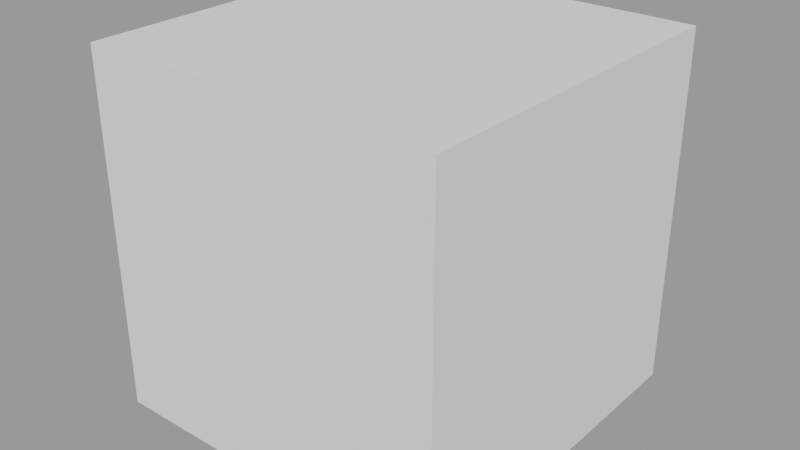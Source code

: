 # Source: bike_game.blend  (saved by Blender 4.2.66; exported with 4.5.12 LTS)
import bpy
from mathutils import Matrix  # noqa: F401  (used for matrix-valued properties, if any)

bpy.ops.wm.read_factory_settings(use_empty=True)
scene = bpy.context.scene
scene.name = 'Library'

# ---- collections
col_collidercube = bpy.data.collections.new('ColliderCube'); scene.collection.children.link(col_collidercube)
col_crate = bpy.data.collections.new('Crate'); scene.collection.children.link(col_crate)

# ---- meshes
me_cube_001 = bpy.data.meshes.new('Cube.001')
me_cube_001.from_pydata([(-0.5, -0.5, -0.5), (-0.5, -0.5, 0.5), (-0.5, 0.5, -0.5), (-0.5, 0.5, 0.5), (0.5, -0.5, -0.5), (0.5, -0.5, 0.5), (0.5, 0.5, -0.5), (0.5, 0.5, 0.5)], [], [(0, 1, 3, 2), (2, 3, 7, 6), (6, 7, 5, 4), (4, 5, 1, 0), (2, 6, 4, 0), (7, 3, 1, 5)])
_uv = me_cube_001.uv_layers.new(name='UVMap')
_uv.uv.foreach_set('vector', [0.375, 0.0, 0.625, 0.0, 0.625, 0.25, 0.375, 0.25, 0.375, 0.25, 0.625, 0.25, 0.625, 0.5, 0.375, 0.5, 0.375, 0.5, 0.625, 0.5, 0.625, 0.75, 0.375, 0.75, 0.375, 0.75, 0.625, 0.75, 0.625, 1.0, 0.375, 1.0, 0.125, 0.5, 0.375, 0.5, 0.375, 0.75, 0.125, 0.75, 0.625, 0.5, 0.875, 0.5, 0.875, 0.75, 0.625, 0.75])
me_cube_001.update()

# ---- objects
ob_collidercube = bpy.data.objects.new('ColliderCube', None)
ob_crate = bpy.data.objects.new('Crate', me_cube_001)
ob_collidercube_002 = bpy.data.objects.new('ColliderCube.002', None)

# ---- transforms, parenting, visibility, modifiers, constraints
ob_collidercube.location = (0.0, 0.0, 0.0)
ob_collidercube.empty_display_type = 'CUBE'
ob_collidercube.empty_display_size = 0.5
ob_crate.location = (0.0, 0.0, 0.0)
ob_collidercube_002.parent = ob_crate
ob_collidercube_002.location = (0.0, 0.0, 0.0)
ob_collidercube_002.empty_display_size = 0.0001
ob_collidercube_002.instance_type = 'COLLECTION'
ob_collidercube_002.instance_collection = col_collidercube

# ---- collection membership
col_collidercube.objects.link(ob_collidercube)
col_crate.objects.link(ob_crate)
col_crate.objects.link(ob_collidercube_002)

# ---- scene / render settings (as saved in the file)
scene.frame_start = 1; scene.frame_end = 250; scene.frame_set(1)
scene.render.engine = 'BLENDER_EEVEE_NEXT'
scene.render.image_settings.exr_codec = 'NONE'
scene.render.simplify_subdivision_render = 0
scene.render.simplify_child_particles_render = 0.0
scene.eevee.use_volume_custom_range = False
scene.eevee.use_shadows = False
scene.view_settings.view_transform = 'Filmic'
bpy.context.view_layer.update()

# ---- added for rendering (the .blend has no active camera and no usable light): camera, sun + grey world if the file has none
cam_auto = bpy.data.cameras.new('AutoCamera')
cam_auto.lens = 50.0
cam_auto.sensor_width = 36.0
cam_auto.clip_end = 1000.0
ob_auto_camera = bpy.data.objects.new('AutoCamera', cam_auto)
scene.collection.objects.link(ob_auto_camera)
ob_auto_camera.location = (1.60254, -1.92304, 1.28203)
ob_auto_camera.rotation_euler = (1.09748, -7.21219e-08, 0.694738)
scene.camera = ob_auto_camera
light_auto_sun = bpy.data.lights.new('AutoSun', 'SUN')
light_auto_sun.energy = 3.0
light_auto_sun.angle = 0.0523599
ob_auto_sun = bpy.data.objects.new('AutoSun', light_auto_sun)
scene.collection.objects.link(ob_auto_sun)
ob_auto_sun.rotation_euler = (0.872665, 0.174533, 0.523599)
if scene.world is None:
    world_auto = bpy.data.worlds.new('AutoWorld')
    world_auto.color = (0.3, 0.3, 0.3)
    scene.world = world_auto
bpy.context.view_layer.update()
